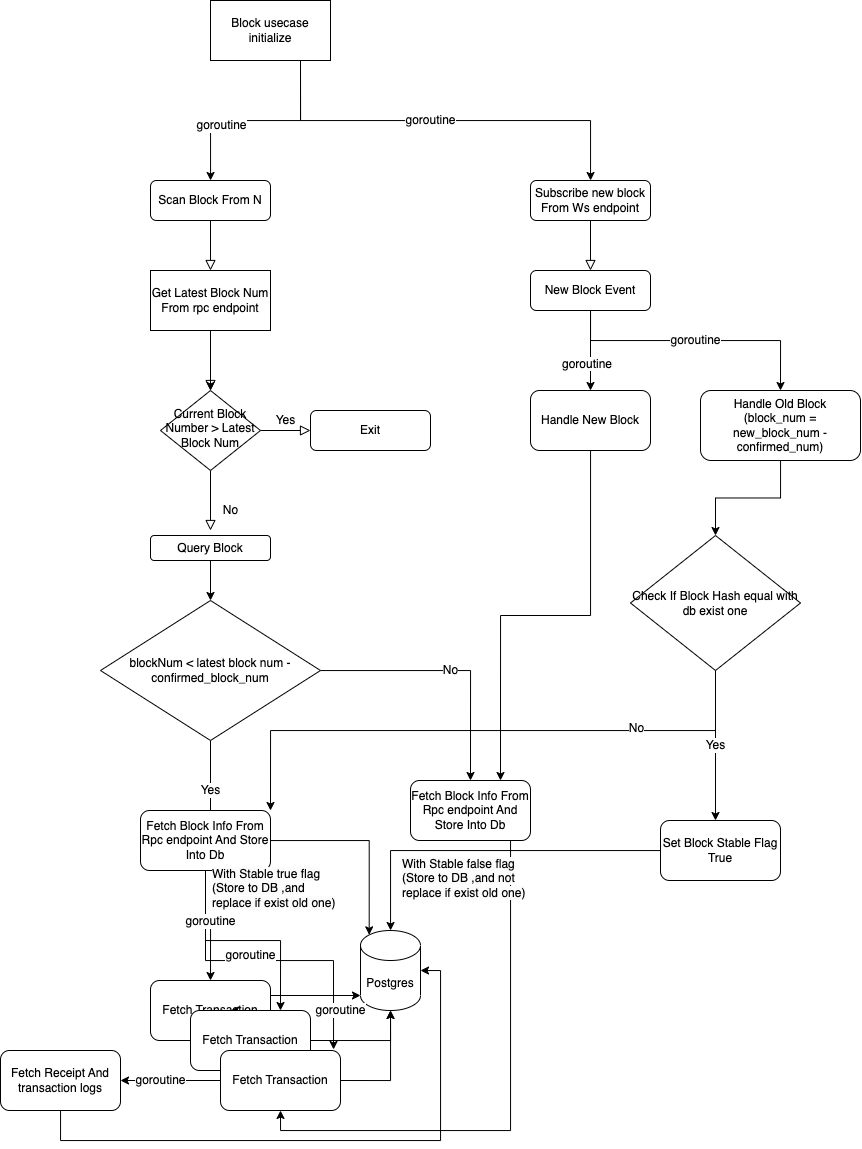

The diagram above was exported from draw.io. Its source (the exported page's mxGraphModel, read from the mxfile embedded in the PNG):
<mxGraphModel dx="2193" dy="689" grid="1" gridSize="10" guides="1" tooltips="1" connect="1" arrows="1" fold="1" page="1" pageScale="1" pageWidth="827" pageHeight="1169" math="0" shadow="0">
  <root>
    <mxCell id="WIyWlLk6GJQsqaUBKTNV-0" />
    <mxCell id="WIyWlLk6GJQsqaUBKTNV-1" parent="WIyWlLk6GJQsqaUBKTNV-0" />
    <mxCell id="WIyWlLk6GJQsqaUBKTNV-2" value="" style="rounded=0;html=1;jettySize=auto;orthogonalLoop=1;fontSize=11;endArrow=block;endFill=0;endSize=8;strokeWidth=1;shadow=0;labelBackgroundColor=none;edgeStyle=orthogonalEdgeStyle;" parent="WIyWlLk6GJQsqaUBKTNV-1" source="WIyWlLk6GJQsqaUBKTNV-3" edge="1">
      <mxGeometry relative="1" as="geometry">
        <mxPoint x="140" y="290" as="targetPoint" />
      </mxGeometry>
    </mxCell>
    <mxCell id="SLj4xygwaZKbcAfkLAEw-17" style="edgeStyle=orthogonalEdgeStyle;rounded=0;orthogonalLoop=1;jettySize=auto;html=1;exitX=0.75;exitY=1;exitDx=0;exitDy=0;" edge="1" parent="WIyWlLk6GJQsqaUBKTNV-1" source="SLj4xygwaZKbcAfkLAEw-14" target="WIyWlLk6GJQsqaUBKTNV-3">
      <mxGeometry relative="1" as="geometry" />
    </mxCell>
    <mxCell id="SLj4xygwaZKbcAfkLAEw-18" value="goroutine" style="edgeLabel;html=1;align=center;verticalAlign=middle;resizable=0;points=[];" vertex="1" connectable="0" parent="SLj4xygwaZKbcAfkLAEw-17">
      <mxGeometry x="0.3333" y="4" relative="1" as="geometry">
        <mxPoint as="offset" />
      </mxGeometry>
    </mxCell>
    <mxCell id="WIyWlLk6GJQsqaUBKTNV-3" value="Scan Block From N" style="rounded=1;whiteSpace=wrap;html=1;fontSize=12;glass=0;strokeWidth=1;shadow=0;" parent="WIyWlLk6GJQsqaUBKTNV-1" vertex="1">
      <mxGeometry x="80" y="200" width="120" height="40" as="geometry" />
    </mxCell>
    <mxCell id="WIyWlLk6GJQsqaUBKTNV-4" value="" style="rounded=0;html=1;jettySize=auto;orthogonalLoop=1;fontSize=11;endArrow=block;endFill=0;endSize=8;strokeWidth=1;shadow=0;labelBackgroundColor=none;edgeStyle=orthogonalEdgeStyle;" parent="WIyWlLk6GJQsqaUBKTNV-1" target="WIyWlLk6GJQsqaUBKTNV-10" edge="1">
      <mxGeometry y="20" relative="1" as="geometry">
        <mxPoint as="offset" />
        <mxPoint x="140" y="370" as="sourcePoint" />
      </mxGeometry>
    </mxCell>
    <mxCell id="WIyWlLk6GJQsqaUBKTNV-8" value="No" style="rounded=0;html=1;jettySize=auto;orthogonalLoop=1;fontSize=11;endArrow=block;endFill=0;endSize=8;strokeWidth=1;shadow=0;labelBackgroundColor=none;edgeStyle=orthogonalEdgeStyle;" parent="WIyWlLk6GJQsqaUBKTNV-1" source="WIyWlLk6GJQsqaUBKTNV-10" edge="1">
      <mxGeometry x="0.3333" y="20" relative="1" as="geometry">
        <mxPoint as="offset" />
        <mxPoint x="140" y="550" as="targetPoint" />
      </mxGeometry>
    </mxCell>
    <mxCell id="WIyWlLk6GJQsqaUBKTNV-9" value="Yes" style="edgeStyle=orthogonalEdgeStyle;rounded=0;html=1;jettySize=auto;orthogonalLoop=1;fontSize=11;endArrow=block;endFill=0;endSize=8;strokeWidth=1;shadow=0;labelBackgroundColor=none;" parent="WIyWlLk6GJQsqaUBKTNV-1" source="WIyWlLk6GJQsqaUBKTNV-10" target="WIyWlLk6GJQsqaUBKTNV-12" edge="1">
      <mxGeometry y="10" relative="1" as="geometry">
        <mxPoint as="offset" />
      </mxGeometry>
    </mxCell>
    <mxCell id="WIyWlLk6GJQsqaUBKTNV-10" value="Current Block Number &amp;gt; Latest Block Num" style="rhombus;whiteSpace=wrap;html=1;shadow=0;fontFamily=Helvetica;fontSize=12;align=center;strokeWidth=1;spacing=6;spacingTop=-4;" parent="WIyWlLk6GJQsqaUBKTNV-1" vertex="1">
      <mxGeometry x="90" y="410" width="100" height="80" as="geometry" />
    </mxCell>
    <mxCell id="WIyWlLk6GJQsqaUBKTNV-12" value="Exit" style="rounded=1;whiteSpace=wrap;html=1;fontSize=12;glass=0;strokeWidth=1;shadow=0;" parent="WIyWlLk6GJQsqaUBKTNV-1" vertex="1">
      <mxGeometry x="240" y="430" width="120" height="40" as="geometry" />
    </mxCell>
    <mxCell id="SLj4xygwaZKbcAfkLAEw-3" value="" style="rounded=0;html=1;jettySize=auto;orthogonalLoop=1;fontSize=11;endArrow=block;endFill=0;endSize=8;strokeWidth=1;shadow=0;labelBackgroundColor=none;edgeStyle=orthogonalEdgeStyle;" edge="1" parent="WIyWlLk6GJQsqaUBKTNV-1" source="SLj4xygwaZKbcAfkLAEw-4">
      <mxGeometry relative="1" as="geometry">
        <mxPoint x="520" y="290" as="targetPoint" />
      </mxGeometry>
    </mxCell>
    <mxCell id="SLj4xygwaZKbcAfkLAEw-16" style="edgeStyle=orthogonalEdgeStyle;rounded=0;orthogonalLoop=1;jettySize=auto;html=1;exitX=0.75;exitY=1;exitDx=0;exitDy=0;" edge="1" parent="WIyWlLk6GJQsqaUBKTNV-1" source="SLj4xygwaZKbcAfkLAEw-14" target="SLj4xygwaZKbcAfkLAEw-4">
      <mxGeometry relative="1" as="geometry" />
    </mxCell>
    <mxCell id="SLj4xygwaZKbcAfkLAEw-4" value="Subscribe new block&lt;br&gt;From Ws endpoint" style="rounded=1;whiteSpace=wrap;html=1;fontSize=12;glass=0;strokeWidth=1;shadow=0;" vertex="1" parent="WIyWlLk6GJQsqaUBKTNV-1">
      <mxGeometry x="460" y="200" width="120" height="40" as="geometry" />
    </mxCell>
    <mxCell id="SLj4xygwaZKbcAfkLAEw-64" style="edgeStyle=orthogonalEdgeStyle;rounded=0;orthogonalLoop=1;jettySize=auto;html=1;" edge="1" parent="WIyWlLk6GJQsqaUBKTNV-1" source="SLj4xygwaZKbcAfkLAEw-8">
      <mxGeometry relative="1" as="geometry">
        <mxPoint x="520" y="410" as="targetPoint" />
      </mxGeometry>
    </mxCell>
    <mxCell id="SLj4xygwaZKbcAfkLAEw-67" value="goroutine" style="edgeStyle=orthogonalEdgeStyle;rounded=0;orthogonalLoop=1;jettySize=auto;html=1;entryX=0.5;entryY=0;entryDx=0;entryDy=0;" edge="1" parent="WIyWlLk6GJQsqaUBKTNV-1" source="SLj4xygwaZKbcAfkLAEw-8" target="SLj4xygwaZKbcAfkLAEw-13">
      <mxGeometry relative="1" as="geometry">
        <Array as="points">
          <mxPoint x="520" y="360" />
          <mxPoint x="710" y="360" />
        </Array>
      </mxGeometry>
    </mxCell>
    <mxCell id="SLj4xygwaZKbcAfkLAEw-8" value="New Block Event" style="rounded=1;whiteSpace=wrap;html=1;fontSize=12;glass=0;strokeWidth=1;shadow=0;" vertex="1" parent="WIyWlLk6GJQsqaUBKTNV-1">
      <mxGeometry x="460" y="290" width="120" height="40" as="geometry" />
    </mxCell>
    <mxCell id="SLj4xygwaZKbcAfkLAEw-74" style="edgeStyle=orthogonalEdgeStyle;rounded=0;orthogonalLoop=1;jettySize=auto;html=1;" edge="1" parent="WIyWlLk6GJQsqaUBKTNV-1" source="SLj4xygwaZKbcAfkLAEw-13" target="SLj4xygwaZKbcAfkLAEw-70">
      <mxGeometry relative="1" as="geometry" />
    </mxCell>
    <mxCell id="SLj4xygwaZKbcAfkLAEw-13" value="Handle Old Block&lt;br&gt;(block_num = new_block_num - confirmed_num)" style="rounded=1;whiteSpace=wrap;html=1;fontSize=12;glass=0;strokeWidth=1;shadow=0;" vertex="1" parent="WIyWlLk6GJQsqaUBKTNV-1">
      <mxGeometry x="630" y="410" width="160" height="70" as="geometry" />
    </mxCell>
    <mxCell id="SLj4xygwaZKbcAfkLAEw-14" value="Block usecase&lt;br&gt;initialize" style="rounded=0;whiteSpace=wrap;html=1;" vertex="1" parent="WIyWlLk6GJQsqaUBKTNV-1">
      <mxGeometry x="140" y="20" width="120" height="60" as="geometry" />
    </mxCell>
    <mxCell id="SLj4xygwaZKbcAfkLAEw-20" value="goroutine" style="edgeLabel;html=1;align=center;verticalAlign=middle;resizable=0;points=[];" vertex="1" connectable="0" parent="WIyWlLk6GJQsqaUBKTNV-1">
      <mxGeometry x="360" y="140" as="geometry" />
    </mxCell>
    <mxCell id="SLj4xygwaZKbcAfkLAEw-22" value="" style="edgeStyle=orthogonalEdgeStyle;rounded=0;orthogonalLoop=1;jettySize=auto;html=1;" edge="1" parent="WIyWlLk6GJQsqaUBKTNV-1" source="SLj4xygwaZKbcAfkLAEw-21" target="WIyWlLk6GJQsqaUBKTNV-10">
      <mxGeometry relative="1" as="geometry" />
    </mxCell>
    <mxCell id="SLj4xygwaZKbcAfkLAEw-21" value="Get Latest Block Num From rpc endpoint" style="rounded=0;whiteSpace=wrap;html=1;" vertex="1" parent="WIyWlLk6GJQsqaUBKTNV-1">
      <mxGeometry x="80" y="290" width="120" height="60" as="geometry" />
    </mxCell>
    <mxCell id="SLj4xygwaZKbcAfkLAEw-29" value="No" style="edgeStyle=orthogonalEdgeStyle;rounded=0;orthogonalLoop=1;jettySize=auto;html=1;" edge="1" parent="WIyWlLk6GJQsqaUBKTNV-1" source="SLj4xygwaZKbcAfkLAEw-23">
      <mxGeometry relative="1" as="geometry">
        <mxPoint x="400" y="800" as="targetPoint" />
      </mxGeometry>
    </mxCell>
    <mxCell id="SLj4xygwaZKbcAfkLAEw-31" value="Yes" style="edgeStyle=orthogonalEdgeStyle;rounded=0;orthogonalLoop=1;jettySize=auto;html=1;" edge="1" parent="WIyWlLk6GJQsqaUBKTNV-1" source="SLj4xygwaZKbcAfkLAEw-23">
      <mxGeometry relative="1" as="geometry">
        <mxPoint x="140" y="860" as="targetPoint" />
      </mxGeometry>
    </mxCell>
    <mxCell id="SLj4xygwaZKbcAfkLAEw-23" value="blockNum &amp;lt; latest block num - confirmed_block_num" style="rhombus;whiteSpace=wrap;html=1;" vertex="1" parent="WIyWlLk6GJQsqaUBKTNV-1">
      <mxGeometry x="30" y="620" width="220" height="140" as="geometry" />
    </mxCell>
    <mxCell id="SLj4xygwaZKbcAfkLAEw-25" value="Postgres" style="shape=cylinder3;whiteSpace=wrap;html=1;boundedLbl=1;backgroundOutline=1;size=15;" vertex="1" parent="WIyWlLk6GJQsqaUBKTNV-1">
      <mxGeometry x="290" y="950" width="60" height="80" as="geometry" />
    </mxCell>
    <mxCell id="SLj4xygwaZKbcAfkLAEw-28" style="edgeStyle=orthogonalEdgeStyle;rounded=0;orthogonalLoop=1;jettySize=auto;html=1;" edge="1" parent="WIyWlLk6GJQsqaUBKTNV-1" source="SLj4xygwaZKbcAfkLAEw-26">
      <mxGeometry relative="1" as="geometry">
        <mxPoint x="140" y="620" as="targetPoint" />
      </mxGeometry>
    </mxCell>
    <mxCell id="SLj4xygwaZKbcAfkLAEw-26" value="Query Block" style="rounded=1;whiteSpace=wrap;html=1;" vertex="1" parent="WIyWlLk6GJQsqaUBKTNV-1">
      <mxGeometry x="80" y="555" width="120" height="25" as="geometry" />
    </mxCell>
    <mxCell id="SLj4xygwaZKbcAfkLAEw-39" style="edgeStyle=orthogonalEdgeStyle;rounded=0;orthogonalLoop=1;jettySize=auto;html=1;entryX=0.145;entryY=0;entryDx=0;entryDy=4.35;entryPerimeter=0;" edge="1" parent="WIyWlLk6GJQsqaUBKTNV-1" source="SLj4xygwaZKbcAfkLAEw-36" target="SLj4xygwaZKbcAfkLAEw-25">
      <mxGeometry relative="1" as="geometry" />
    </mxCell>
    <mxCell id="SLj4xygwaZKbcAfkLAEw-41" style="edgeStyle=orthogonalEdgeStyle;rounded=0;orthogonalLoop=1;jettySize=auto;html=1;" edge="1" parent="WIyWlLk6GJQsqaUBKTNV-1" source="SLj4xygwaZKbcAfkLAEw-36">
      <mxGeometry relative="1" as="geometry">
        <mxPoint x="140" y="1000" as="targetPoint" />
      </mxGeometry>
    </mxCell>
    <mxCell id="SLj4xygwaZKbcAfkLAEw-44" style="edgeStyle=orthogonalEdgeStyle;rounded=0;orthogonalLoop=1;jettySize=auto;html=1;entryX=0.75;entryY=0;entryDx=0;entryDy=0;" edge="1" parent="WIyWlLk6GJQsqaUBKTNV-1" source="SLj4xygwaZKbcAfkLAEw-36" target="SLj4xygwaZKbcAfkLAEw-43">
      <mxGeometry relative="1" as="geometry" />
    </mxCell>
    <mxCell id="SLj4xygwaZKbcAfkLAEw-47" style="edgeStyle=orthogonalEdgeStyle;rounded=0;orthogonalLoop=1;jettySize=auto;html=1;entryX=0.942;entryY=-0.017;entryDx=0;entryDy=0;entryPerimeter=0;" edge="1" parent="WIyWlLk6GJQsqaUBKTNV-1" source="SLj4xygwaZKbcAfkLAEw-36" target="SLj4xygwaZKbcAfkLAEw-45">
      <mxGeometry relative="1" as="geometry" />
    </mxCell>
    <mxCell id="SLj4xygwaZKbcAfkLAEw-52" value="goroutine" style="edgeLabel;html=1;align=center;verticalAlign=middle;resizable=0;points=[];" vertex="1" connectable="0" parent="SLj4xygwaZKbcAfkLAEw-47">
      <mxGeometry x="-0.7426" y="4" relative="1" as="geometry">
        <mxPoint x="1" y="11" as="offset" />
      </mxGeometry>
    </mxCell>
    <mxCell id="SLj4xygwaZKbcAfkLAEw-36" value="Fetch Block Info From Rpc endpoint And Store Into Db" style="rounded=1;whiteSpace=wrap;html=1;" vertex="1" parent="WIyWlLk6GJQsqaUBKTNV-1">
      <mxGeometry x="70" y="830" width="130" height="60" as="geometry" />
    </mxCell>
    <mxCell id="SLj4xygwaZKbcAfkLAEw-57" style="edgeStyle=orthogonalEdgeStyle;rounded=0;orthogonalLoop=1;jettySize=auto;html=1;entryX=0.5;entryY=1;entryDx=0;entryDy=0;" edge="1" parent="WIyWlLk6GJQsqaUBKTNV-1" source="SLj4xygwaZKbcAfkLAEw-40" target="SLj4xygwaZKbcAfkLAEw-45">
      <mxGeometry relative="1" as="geometry">
        <Array as="points">
          <mxPoint x="440" y="1150" />
          <mxPoint x="210" y="1150" />
        </Array>
      </mxGeometry>
    </mxCell>
    <mxCell id="SLj4xygwaZKbcAfkLAEw-40" value="Fetch Block Info From Rpc endpoint And Store Into Db" style="rounded=1;whiteSpace=wrap;html=1;" vertex="1" parent="WIyWlLk6GJQsqaUBKTNV-1">
      <mxGeometry x="340" y="800" width="120" height="60" as="geometry" />
    </mxCell>
    <mxCell id="SLj4xygwaZKbcAfkLAEw-50" style="edgeStyle=orthogonalEdgeStyle;rounded=0;orthogonalLoop=1;jettySize=auto;html=1;exitX=1;exitY=0.25;exitDx=0;exitDy=0;entryX=0;entryY=1;entryDx=0;entryDy=-15;entryPerimeter=0;" edge="1" parent="WIyWlLk6GJQsqaUBKTNV-1" source="SLj4xygwaZKbcAfkLAEw-42" target="SLj4xygwaZKbcAfkLAEw-25">
      <mxGeometry relative="1" as="geometry" />
    </mxCell>
    <mxCell id="SLj4xygwaZKbcAfkLAEw-42" value="Fetch Transaction" style="rounded=1;whiteSpace=wrap;html=1;" vertex="1" parent="WIyWlLk6GJQsqaUBKTNV-1">
      <mxGeometry x="80" y="1000" width="120" height="60" as="geometry" />
    </mxCell>
    <mxCell id="SLj4xygwaZKbcAfkLAEw-46" style="edgeStyle=orthogonalEdgeStyle;rounded=0;orthogonalLoop=1;jettySize=auto;html=1;exitX=0.5;exitY=0;exitDx=0;exitDy=0;entryX=0.667;entryY=0.5;entryDx=0;entryDy=0;entryPerimeter=0;" edge="1" parent="WIyWlLk6GJQsqaUBKTNV-1" source="SLj4xygwaZKbcAfkLAEw-43" target="SLj4xygwaZKbcAfkLAEw-42">
      <mxGeometry relative="1" as="geometry" />
    </mxCell>
    <mxCell id="SLj4xygwaZKbcAfkLAEw-49" style="edgeStyle=orthogonalEdgeStyle;rounded=0;orthogonalLoop=1;jettySize=auto;html=1;exitX=1;exitY=0.5;exitDx=0;exitDy=0;entryX=0.5;entryY=1;entryDx=0;entryDy=0;entryPerimeter=0;" edge="1" parent="WIyWlLk6GJQsqaUBKTNV-1" source="SLj4xygwaZKbcAfkLAEw-43" target="SLj4xygwaZKbcAfkLAEw-25">
      <mxGeometry relative="1" as="geometry" />
    </mxCell>
    <mxCell id="SLj4xygwaZKbcAfkLAEw-43" value="Fetch Transaction" style="rounded=1;whiteSpace=wrap;html=1;" vertex="1" parent="WIyWlLk6GJQsqaUBKTNV-1">
      <mxGeometry x="120" y="1030" width="120" height="60" as="geometry" />
    </mxCell>
    <mxCell id="SLj4xygwaZKbcAfkLAEw-48" style="edgeStyle=orthogonalEdgeStyle;rounded=0;orthogonalLoop=1;jettySize=auto;html=1;exitX=1;exitY=0.5;exitDx=0;exitDy=0;" edge="1" parent="WIyWlLk6GJQsqaUBKTNV-1" source="SLj4xygwaZKbcAfkLAEw-45" target="SLj4xygwaZKbcAfkLAEw-25">
      <mxGeometry relative="1" as="geometry" />
    </mxCell>
    <mxCell id="SLj4xygwaZKbcAfkLAEw-58" style="edgeStyle=orthogonalEdgeStyle;rounded=0;orthogonalLoop=1;jettySize=auto;html=1;" edge="1" parent="WIyWlLk6GJQsqaUBKTNV-1" source="SLj4xygwaZKbcAfkLAEw-45" target="SLj4xygwaZKbcAfkLAEw-59">
      <mxGeometry relative="1" as="geometry">
        <mxPoint x="50" y="1100" as="targetPoint" />
      </mxGeometry>
    </mxCell>
    <mxCell id="SLj4xygwaZKbcAfkLAEw-45" value="Fetch Transaction" style="rounded=1;whiteSpace=wrap;html=1;" vertex="1" parent="WIyWlLk6GJQsqaUBKTNV-1">
      <mxGeometry x="150" y="1070" width="120" height="60" as="geometry" />
    </mxCell>
    <mxCell id="SLj4xygwaZKbcAfkLAEw-54" value="goroutine" style="edgeLabel;html=1;align=center;verticalAlign=middle;resizable=0;points=[];" vertex="1" connectable="0" parent="WIyWlLk6GJQsqaUBKTNV-1">
      <mxGeometry x="180" y="975" as="geometry" />
    </mxCell>
    <mxCell id="SLj4xygwaZKbcAfkLAEw-55" value="goroutine" style="edgeLabel;html=1;align=center;verticalAlign=middle;resizable=0;points=[];" vertex="1" connectable="0" parent="WIyWlLk6GJQsqaUBKTNV-1">
      <mxGeometry x="270" y="1030" as="geometry" />
    </mxCell>
    <mxCell id="SLj4xygwaZKbcAfkLAEw-63" style="edgeStyle=orthogonalEdgeStyle;rounded=0;orthogonalLoop=1;jettySize=auto;html=1;entryX=1;entryY=0.5;entryDx=0;entryDy=0;entryPerimeter=0;" edge="1" parent="WIyWlLk6GJQsqaUBKTNV-1" source="SLj4xygwaZKbcAfkLAEw-59" target="SLj4xygwaZKbcAfkLAEw-25">
      <mxGeometry relative="1" as="geometry">
        <Array as="points">
          <mxPoint x="-10" y="1160" />
          <mxPoint x="370" y="1160" />
          <mxPoint x="370" y="990" />
        </Array>
      </mxGeometry>
    </mxCell>
    <mxCell id="SLj4xygwaZKbcAfkLAEw-59" value="Fetch Receipt And transaction logs" style="rounded=1;whiteSpace=wrap;html=1;" vertex="1" parent="WIyWlLk6GJQsqaUBKTNV-1">
      <mxGeometry x="-70" y="1070" width="120" height="60" as="geometry" />
    </mxCell>
    <mxCell id="SLj4xygwaZKbcAfkLAEw-62" value="goroutine" style="edgeLabel;html=1;align=center;verticalAlign=middle;resizable=0;points=[];" vertex="1" connectable="0" parent="WIyWlLk6GJQsqaUBKTNV-1">
      <mxGeometry x="90" y="1100" as="geometry" />
    </mxCell>
    <mxCell id="SLj4xygwaZKbcAfkLAEw-66" style="edgeStyle=orthogonalEdgeStyle;rounded=0;orthogonalLoop=1;jettySize=auto;html=1;entryX=0.75;entryY=0;entryDx=0;entryDy=0;" edge="1" parent="WIyWlLk6GJQsqaUBKTNV-1" source="SLj4xygwaZKbcAfkLAEw-65" target="SLj4xygwaZKbcAfkLAEw-40">
      <mxGeometry relative="1" as="geometry" />
    </mxCell>
    <mxCell id="SLj4xygwaZKbcAfkLAEw-65" value="Handle New Block" style="rounded=1;whiteSpace=wrap;html=1;" vertex="1" parent="WIyWlLk6GJQsqaUBKTNV-1">
      <mxGeometry x="460" y="410" width="120" height="60" as="geometry" />
    </mxCell>
    <mxCell id="SLj4xygwaZKbcAfkLAEw-68" value="&lt;meta charset=&quot;utf-8&quot;&gt;&lt;span style=&quot;color: rgb(0, 0, 0); font-family: Helvetica; font-size: 11px; font-style: normal; font-variant-ligatures: normal; font-variant-caps: normal; font-weight: 400; letter-spacing: normal; orphans: 2; text-align: center; text-indent: 0px; text-transform: none; widows: 2; word-spacing: 0px; -webkit-text-stroke-width: 0px; background-color: rgb(255, 255, 255); text-decoration-thickness: initial; text-decoration-style: initial; text-decoration-color: initial; float: none; display: inline !important;&quot;&gt;goroutine&lt;/span&gt;" style="text;whiteSpace=wrap;html=1;" vertex="1" parent="WIyWlLk6GJQsqaUBKTNV-1">
      <mxGeometry x="490" y="370" width="80" height="40" as="geometry" />
    </mxCell>
    <mxCell id="SLj4xygwaZKbcAfkLAEw-71" value="Yes" style="edgeStyle=orthogonalEdgeStyle;rounded=0;orthogonalLoop=1;jettySize=auto;html=1;" edge="1" parent="WIyWlLk6GJQsqaUBKTNV-1" source="SLj4xygwaZKbcAfkLAEw-70">
      <mxGeometry relative="1" as="geometry">
        <mxPoint x="645" y="840" as="targetPoint" />
      </mxGeometry>
    </mxCell>
    <mxCell id="SLj4xygwaZKbcAfkLAEw-81" style="edgeStyle=orthogonalEdgeStyle;rounded=0;orthogonalLoop=1;jettySize=auto;html=1;entryX=1;entryY=0;entryDx=0;entryDy=0;" edge="1" parent="WIyWlLk6GJQsqaUBKTNV-1" source="SLj4xygwaZKbcAfkLAEw-70" target="SLj4xygwaZKbcAfkLAEw-36">
      <mxGeometry relative="1" as="geometry">
        <Array as="points">
          <mxPoint x="645" y="750" />
          <mxPoint x="200" y="750" />
        </Array>
      </mxGeometry>
    </mxCell>
    <mxCell id="SLj4xygwaZKbcAfkLAEw-82" value="No" style="edgeLabel;html=1;align=center;verticalAlign=middle;resizable=0;points=[];" vertex="1" connectable="0" parent="SLj4xygwaZKbcAfkLAEw-81">
      <mxGeometry x="-0.5231" y="-3" relative="1" as="geometry">
        <mxPoint as="offset" />
      </mxGeometry>
    </mxCell>
    <mxCell id="SLj4xygwaZKbcAfkLAEw-70" value="Check If Block Hash equal with db exist one" style="rhombus;whiteSpace=wrap;html=1;" vertex="1" parent="WIyWlLk6GJQsqaUBKTNV-1">
      <mxGeometry x="560" y="555" width="170" height="135" as="geometry" />
    </mxCell>
    <mxCell id="SLj4xygwaZKbcAfkLAEw-73" style="edgeStyle=orthogonalEdgeStyle;rounded=0;orthogonalLoop=1;jettySize=auto;html=1;" edge="1" parent="WIyWlLk6GJQsqaUBKTNV-1" source="SLj4xygwaZKbcAfkLAEw-72" target="SLj4xygwaZKbcAfkLAEw-25">
      <mxGeometry relative="1" as="geometry" />
    </mxCell>
    <mxCell id="SLj4xygwaZKbcAfkLAEw-72" value="Set Block Stable Flag True" style="rounded=1;whiteSpace=wrap;html=1;" vertex="1" parent="WIyWlLk6GJQsqaUBKTNV-1">
      <mxGeometry x="590" y="840" width="120" height="60" as="geometry" />
    </mxCell>
    <mxCell id="SLj4xygwaZKbcAfkLAEw-76" value="&lt;span style=&quot;color: rgb(0, 0, 0); font-family: Helvetica; font-size: 12px; font-style: normal; font-variant-ligatures: normal; font-variant-caps: normal; font-weight: 400; letter-spacing: normal; orphans: 2; text-align: center; text-indent: 0px; text-transform: none; widows: 2; word-spacing: 0px; -webkit-text-stroke-width: 0px; background-color: rgb(251, 251, 251); text-decoration-thickness: initial; text-decoration-style: initial; text-decoration-color: initial; float: none; display: inline !important;&quot;&gt;With Stable true flag (Store to DB ,and replace if exist old one)&lt;/span&gt;" style="text;whiteSpace=wrap;html=1;" vertex="1" parent="WIyWlLk6GJQsqaUBKTNV-1">
      <mxGeometry x="140" y="880" width="130" height="30" as="geometry" />
    </mxCell>
    <mxCell id="SLj4xygwaZKbcAfkLAEw-80" value="&lt;span style=&quot;color: rgb(0, 0, 0); font-family: Helvetica; font-size: 12px; font-style: normal; font-variant-ligatures: normal; font-variant-caps: normal; font-weight: 400; letter-spacing: normal; orphans: 2; text-align: center; text-indent: 0px; text-transform: none; widows: 2; word-spacing: 0px; -webkit-text-stroke-width: 0px; background-color: rgb(251, 251, 251); text-decoration-thickness: initial; text-decoration-style: initial; text-decoration-color: initial; float: none; display: inline !important;&quot;&gt;With Stable false flag (Store to DB ,and not replace if exist old one)&lt;/span&gt;" style="text;whiteSpace=wrap;html=1;" vertex="1" parent="WIyWlLk6GJQsqaUBKTNV-1">
      <mxGeometry x="330" y="870" width="150" height="30" as="geometry" />
    </mxCell>
  </root>
</mxGraphModel>